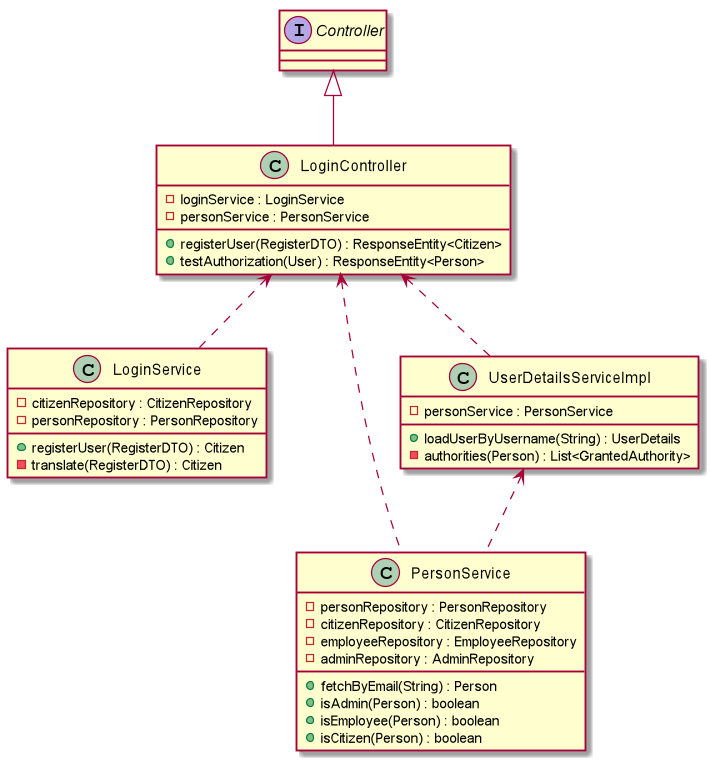

The diagram above was rendered by PlantUML. Its source (embedded in the PNG):
@startuml
interface Controller
class LoginController {
    -loginService : LoginService
    -personService : PersonService
    +registerUser(RegisterDTO) : ResponseEntity<Citizen>
    +testAuthorization(User) : ResponseEntity<Person>
}
Controller <|-- LoginController

class LoginService {
    -citizenRepository : CitizenRepository
    -personRepository : PersonRepository
    +registerUser(RegisterDTO) : Citizen
    -translate(RegisterDTO) : Citizen
}

class PersonService {
    -personRepository : PersonRepository
    -citizenRepository : CitizenRepository
    -employeeRepository : EmployeeRepository
    -adminRepository : AdminRepository
    +fetchByEmail(String) : Person
    +isAdmin(Person) : boolean
    +isEmployee(Person) : boolean
    +isCitizen(Person) : boolean
}

class UserDetailsServiceImpl {
    -personService : PersonService
    +loadUserByUsername(String) : UserDetails
    -authorities(Person) : List<GrantedAuthority>
}

UserDetailsServiceImpl <.. PersonService
LoginController <.. UserDetailsServiceImpl
LoginController <.. PersonService
LoginController <.. LoginService
@enduml